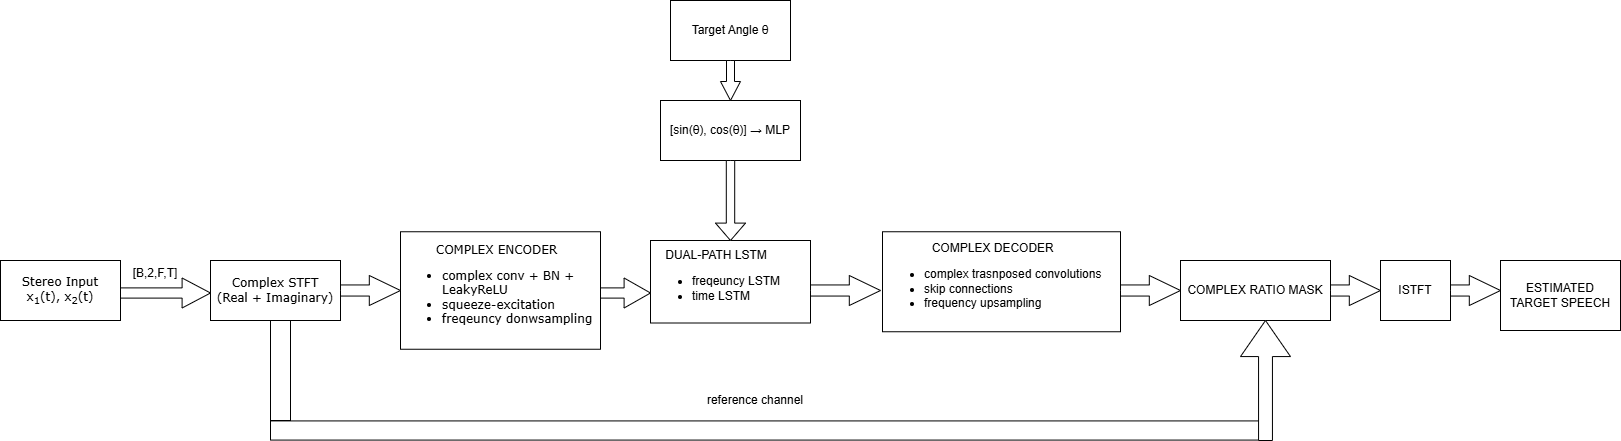

The diagram above was exported from draw.io. Its source (the exported page's mxGraphModel, read from the mxfile embedded in the PNG):
<mxGraphModel dx="1389" dy="749" grid="1" gridSize="10" guides="1" tooltips="1" connect="1" arrows="1" fold="1" page="1" pageScale="1" pageWidth="827" pageHeight="1169" math="0" shadow="0">
  <root>
    <mxCell id="0" />
    <mxCell id="1" parent="0" />
    <mxCell id="8cx0lXo-c9QfQfLjHmJh-1" parent="1" style="rounded=0;whiteSpace=wrap;html=1;fontFamily=Verdana;" value="Stereo Input&lt;div&gt;x&lt;sub&gt;1&lt;/sub&gt;(t), x&lt;sub&gt;2&lt;/sub&gt;(t)&lt;/div&gt;" vertex="1">
      <mxGeometry height="60" width="120" y="360" as="geometry" />
    </mxCell>
    <mxCell id="8cx0lXo-c9QfQfLjHmJh-2" parent="1" style="rounded=0;whiteSpace=wrap;html=1;fontFamily=Verdana;" value="Complex STFT&lt;div&gt;(Real + Imaginary)&lt;/div&gt;" vertex="1">
      <mxGeometry height="60" width="130" x="210" y="360" as="geometry" />
    </mxCell>
    <mxCell id="8cx0lXo-c9QfQfLjHmJh-4" parent="1" style="rounded=0;whiteSpace=wrap;html=1;fontFamily=Verdana;align=left;" value="&lt;div style=&quot;&quot;&gt;&lt;span style=&quot;background-color: transparent; color: light-dark(rgb(0, 0, 0), rgb(255, 255, 255));&quot;&gt;&lt;span style=&quot;white-space: pre;&quot;&gt;&#09;&lt;/span&gt;COMPLEX ENCODER&lt;/span&gt;&lt;/div&gt;&lt;ul&gt;&lt;li&gt;&lt;span style=&quot;background-color: transparent; color: light-dark(rgb(0, 0, 0), rgb(255, 255, 255));&quot;&gt;complex conv + BN + LeakyReLU&lt;/span&gt;&lt;/li&gt;&lt;li&gt;&lt;span style=&quot;background-color: transparent; color: light-dark(rgb(0, 0, 0), rgb(255, 255, 255));&quot;&gt;squeeze-excitation&lt;/span&gt;&lt;/li&gt;&lt;li&gt;&lt;span style=&quot;background-color: transparent; color: light-dark(rgb(0, 0, 0), rgb(255, 255, 255));&quot;&gt;freqeuncy donwsampling&lt;/span&gt;&lt;/li&gt;&lt;/ul&gt;" vertex="1">
      <mxGeometry height="117.5" width="200" x="400" y="331.25" as="geometry" />
    </mxCell>
    <mxCell id="8cx0lXo-c9QfQfLjHmJh-8" parent="1" style="text;html=1;whiteSpace=wrap;strokeColor=none;fillColor=none;align=center;verticalAlign=middle;rounded=0;" value="[B,2,F,T]" vertex="1">
      <mxGeometry height="40" width="90" x="110" y="352.5" as="geometry" />
    </mxCell>
    <mxCell id="mnLveN6fJhEa77imW7JA-1" parent="1" style="rounded=0;whiteSpace=wrap;html=1;" value="Target Angle θ" vertex="1">
      <mxGeometry height="60" width="120" x="670" y="100" as="geometry" />
    </mxCell>
    <mxCell id="mnLveN6fJhEa77imW7JA-2" parent="1" style="rounded=0;whiteSpace=wrap;html=1;align=left;" value="&lt;div style=&quot;text-align: center;&quot;&gt;&lt;span style=&quot;background-color: transparent; color: light-dark(rgb(0, 0, 0), rgb(255, 255, 255));&quot;&gt;DUAL-PATH LSTM&lt;/span&gt;&lt;/div&gt;&lt;div&gt;&lt;ul&gt;&lt;li style=&quot;text-align: center;&quot;&gt;&lt;span style=&quot;background-color: transparent; color: light-dark(rgb(0, 0, 0), rgb(255, 255, 255));&quot;&gt;freqeuncy LSTM&lt;/span&gt;&lt;/li&gt;&lt;li&gt;time LSTM&lt;/li&gt;&lt;/ul&gt;&lt;/div&gt;" vertex="1">
      <mxGeometry height="82.5" width="160" x="650" y="340" as="geometry" />
    </mxCell>
    <mxCell id="mnLveN6fJhEa77imW7JA-3" parent="1" style="html=1;shadow=0;dashed=0;align=center;verticalAlign=middle;shape=mxgraph.arrows2.arrow;dy=0.66;dx=26.4;notch=0;" value="" vertex="1">
      <mxGeometry height="30" width="50" x="600" y="377.5" as="geometry" />
    </mxCell>
    <mxCell id="mnLveN6fJhEa77imW7JA-14" parent="1" style="whiteSpace=wrap;html=1;rounded=0;" value="[sin(θ), cos(θ)] → MLP" vertex="1">
      <mxGeometry height="60" width="140" x="660" y="200" as="geometry" />
    </mxCell>
    <mxCell id="mnLveN6fJhEa77imW7JA-19" parent="1" style="html=1;shadow=0;dashed=0;align=center;verticalAlign=middle;shape=mxgraph.arrows2.arrow;dy=0.63;dx=31.2;notch=0;" value="" vertex="1">
      <mxGeometry height="30" width="60" x="340" y="375" as="geometry" />
    </mxCell>
    <mxCell id="mnLveN6fJhEa77imW7JA-21" parent="1" style="html=1;shadow=0;dashed=0;align=center;verticalAlign=middle;shape=mxgraph.arrows2.arrow;dy=0.66;dx=28.4;notch=0;" value="" vertex="1">
      <mxGeometry height="30" width="90" x="120" y="377.5" as="geometry" />
    </mxCell>
    <mxCell id="mnLveN6fJhEa77imW7JA-23" parent="1" style="html=1;shadow=0;dashed=0;align=center;verticalAlign=middle;shape=mxgraph.arrows2.arrow;dy=0.6;dx=19;direction=south;notch=0;" value="" vertex="1">
      <mxGeometry height="40" width="20" x="720" y="160" as="geometry" />
    </mxCell>
    <mxCell id="mnLveN6fJhEa77imW7JA-25" parent="1" style="html=1;shadow=0;dashed=0;align=center;verticalAlign=middle;shape=mxgraph.arrows2.arrow;dy=0.72;dx=17.4;direction=south;notch=0;" value="" vertex="1">
      <mxGeometry height="80" width="30" x="715" y="260" as="geometry" />
    </mxCell>
    <mxCell id="mnLveN6fJhEa77imW7JA-36" parent="1" style="html=1;shadow=0;dashed=0;align=center;verticalAlign=middle;shape=mxgraph.arrows2.arrow;dy=0.63;dx=31.2;notch=0;" value="" vertex="1">
      <mxGeometry height="30" width="70" x="810" y="375" as="geometry" />
    </mxCell>
    <mxCell id="mnLveN6fJhEa77imW7JA-37" parent="1" style="rounded=0;whiteSpace=wrap;html=1;align=left;" value="&lt;div style=&quot;text-align: center;&quot;&gt;&lt;span style=&quot;background-color: transparent; color: light-dark(rgb(0, 0, 0), rgb(255, 255, 255));&quot;&gt;COMPLEX DECODER&lt;/span&gt;&lt;/div&gt;&lt;div&gt;&lt;ul&gt;&lt;li style=&quot;text-align: center;&quot;&gt;complex trasnposed convolutions&lt;/li&gt;&lt;li&gt;skip connections&lt;/li&gt;&lt;li&gt;frequency upsampling&lt;/li&gt;&lt;/ul&gt;&lt;/div&gt;" vertex="1">
      <mxGeometry height="100" width="238" x="882" y="331.25" as="geometry" />
    </mxCell>
    <mxCell id="mnLveN6fJhEa77imW7JA-45" parent="1" style="html=1;shadow=0;dashed=0;align=center;verticalAlign=middle;shape=mxgraph.arrows2.arrow;dy=0.63;dx=31.2;notch=0;" value="" vertex="1">
      <mxGeometry height="30" width="60" x="1120" y="375" as="geometry" />
    </mxCell>
    <mxCell id="mnLveN6fJhEa77imW7JA-46" parent="1" style="rounded=0;whiteSpace=wrap;html=1;align=center;" value="COMPLEX RATIO MASK" vertex="1">
      <mxGeometry height="60" width="150" x="1180" y="360" as="geometry" />
    </mxCell>
    <mxCell id="mnLveN6fJhEa77imW7JA-47" parent="1" style="html=1;shadow=0;dashed=0;align=center;verticalAlign=middle;shape=mxgraph.arrows2.arrow;dy=0.63;dx=31.2;notch=0;" value="" vertex="1">
      <mxGeometry height="30" width="50" x="1330" y="375" as="geometry" />
    </mxCell>
    <mxCell id="mnLveN6fJhEa77imW7JA-48" parent="1" style="rounded=0;whiteSpace=wrap;html=1;align=center;" value="ISTFT" vertex="1">
      <mxGeometry height="60" width="70" x="1380" y="360" as="geometry" />
    </mxCell>
    <mxCell id="mnLveN6fJhEa77imW7JA-49" parent="1" style="html=1;shadow=0;dashed=0;align=center;verticalAlign=middle;shape=mxgraph.arrows2.arrow;dy=0.63;dx=31.2;notch=0;" value="" vertex="1">
      <mxGeometry height="30" width="50" x="1450" y="375" as="geometry" />
    </mxCell>
    <mxCell id="mnLveN6fJhEa77imW7JA-50" parent="1" style="rounded=0;whiteSpace=wrap;html=1;align=center;" value="&lt;div&gt;&lt;span style=&quot;background-color: transparent; color: light-dark(rgb(0, 0, 0), rgb(255, 255, 255));&quot;&gt;ESTIMATED TARGET SPEECH&lt;/span&gt;&lt;/div&gt;" vertex="1">
      <mxGeometry height="70" width="120" x="1500" y="360" as="geometry" />
    </mxCell>
    <mxCell id="mnLveN6fJhEa77imW7JA-56" parent="1" style="shape=singleArrow;direction=south;whiteSpace=wrap;html=1;arrowWidth=1;arrowSize=0;" value="" vertex="1">
      <mxGeometry height="100" width="20" x="270" y="420" as="geometry" />
    </mxCell>
    <mxCell id="mnLveN6fJhEa77imW7JA-57" parent="1" style="shape=singleArrow;whiteSpace=wrap;html=1;arrowWidth=0.9577785915798604;arrowSize=0;" value="" vertex="1">
      <mxGeometry height="20" width="1000" x="270" y="520" as="geometry" />
    </mxCell>
    <mxCell id="mnLveN6fJhEa77imW7JA-58" parent="1" style="shape=singleArrow;direction=north;whiteSpace=wrap;html=1;arrowWidth=0.27777777777777524;arrowSize=0.300555419921875;" value="" vertex="1">
      <mxGeometry height="120" width="50" x="1240" y="420" as="geometry" />
    </mxCell>
    <mxCell id="mnLveN6fJhEa77imW7JA-59" parent="1" style="text;html=1;whiteSpace=wrap;strokeColor=none;fillColor=none;align=center;verticalAlign=middle;rounded=0;" value="reference channel" vertex="1">
      <mxGeometry height="40" width="150" x="680" y="480" as="geometry" />
    </mxCell>
  </root>
</mxGraphModel>